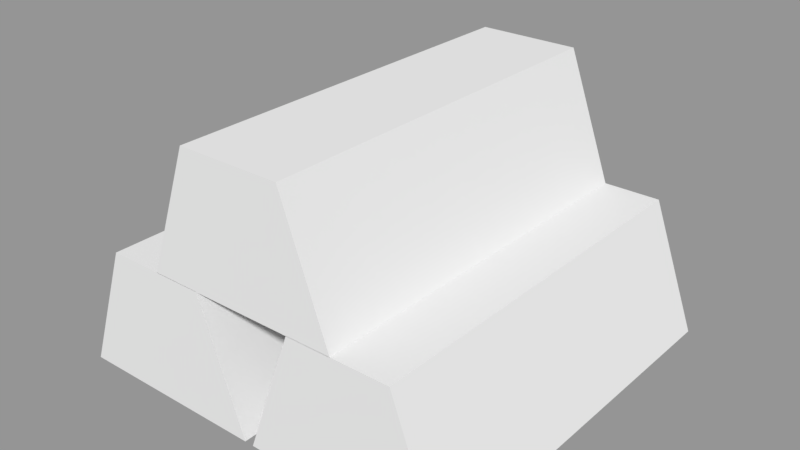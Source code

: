 # Source: iron.blend  (saved by Blender 2.79.0; exported with 4.5.12 LTS)
import bpy
from mathutils import Matrix  # noqa: F401  (used for matrix-valued properties, if any)

bpy.ops.wm.read_factory_settings(use_empty=True)
scene = bpy.context.scene
scene.name = 'Scene'

# ---- collections
col_collection_1 = bpy.data.collections.new('Collection 1'); scene.collection.children.link(col_collection_1)

# ---- materials (node trees are filled in below, after node groups)
mat_metal = bpy.data.materials.new('Metal')
mat_metal.alpha_threshold = 0.0
mat_metal.use_transparent_shadow = False
mat_metal.roughness = 0.5

# ---- material node trees

# ---- meshes
me_cube_001 = bpy.data.meshes.new('Cube.001')
me_cube_001.from_pydata([(0.513, -0.5, -0.2534), (0.3938, -0.5, 0.07122), (0.013, -0.5, -0.2534), (0.1322, -0.5, 0.07122), (0.513, 0.5, -0.2534), (0.3938, 0.5, 0.07122), (0.013, 0.5, -0.2534), (0.1322, 0.5, 0.07122), (0.2474, -0.5, 0.07067), (0.1282, -0.5, 0.3953), (-0.2526, -0.5, 0.07067), (-0.1335, -0.5, 0.3953), (0.2474, 0.5, 0.07067), (0.1282, 0.5, 0.3953), (-0.2526, 0.5, 0.07067), (-0.1335, 0.5, 0.3953), (-0.01038, -0.5, -0.2534), (-0.1296, -0.5, 0.07122), (-0.5104, -0.5, -0.2534), (-0.3912, -0.5, 0.07122), (-0.01038, 0.5, -0.2534), (-0.1296, 0.5, 0.07122), (-0.5104, 0.5, -0.2534), (-0.3912, 0.5, 0.07122)], [], [(0, 1, 3, 2), (2, 3, 7, 6), (6, 7, 5, 4), (4, 5, 1, 0), (2, 6, 4, 0), (7, 3, 1, 5), (8, 9, 11, 10), (10, 11, 15, 14), (14, 15, 13, 12), (12, 13, 9, 8), (10, 14, 12, 8), (15, 11, 9, 13), (16, 17, 19, 18), (18, 19, 23, 22), (22, 23, 21, 20), (20, 21, 17, 16), (18, 22, 20, 16), (23, 19, 17, 21)])
me_cube_001.materials.append(mat_metal)
me_cube_001.use_remesh_preserve_volume = False
me_cube_001.use_remesh_preserve_attributes = False
me_cube_001.use_mirror_vertex_groups = False
me_cube_001.update()

# ---- objects
ob_cube = bpy.data.objects.new('Cube', me_cube_001)

# ---- transforms, parenting, visibility, modifiers, constraints
ob_cube.location = (0.0, 0.0, 0.0)
ob_cube.lineart.crease_threshold = 0.0

# ---- collection membership
col_collection_1.objects.link(ob_cube)

# ---- scene / render settings (as saved in the file)
scene.frame_start = 1; scene.frame_end = 250; scene.frame_set(1)
scene.render.engine = 'BLENDER_EEVEE_NEXT'
scene.render.resolution_percentage = 50
scene.render.dither_intensity = 0.0
scene.cycles.use_denoising = False
scene.cycles.samples = 128
scene.cycles.sampling_pattern = 'TABULATED_SOBOL'
scene.cycles.use_adaptive_sampling = False
scene.cycles.use_light_tree = False
scene.cycles.blur_glossy = 0.0
scene.cycles.sample_clamp_indirect = 0.0
scene.view_settings.view_transform = 'Standard'
bpy.context.view_layer.update()

# ---- added for rendering (the .blend has no active camera and no usable light): camera, sun + grey world if the file has none
cam_auto = bpy.data.cameras.new('AutoCamera')
cam_auto.lens = 50.0
cam_auto.sensor_width = 36.0
cam_auto.clip_end = 1000.0
ob_auto_camera = bpy.data.objects.new('AutoCamera', cam_auto)
scene.collection.objects.link(ob_auto_camera)
ob_auto_camera.location = (1.45488, -1.74428, 1.2338)
ob_auto_camera.rotation_euler = (1.09748, -7.21219e-08, 0.694738)
scene.camera = ob_auto_camera
light_auto_sun = bpy.data.lights.new('AutoSun', 'SUN')
light_auto_sun.energy = 3.0
light_auto_sun.angle = 0.0523599
ob_auto_sun = bpy.data.objects.new('AutoSun', light_auto_sun)
scene.collection.objects.link(ob_auto_sun)
ob_auto_sun.rotation_euler = (0.872665, 0.174533, 0.523599)
if scene.world is None:
    world_auto = bpy.data.worlds.new('AutoWorld')
    world_auto.color = (0.3, 0.3, 0.3)
    scene.world = world_auto
bpy.context.view_layer.update()
